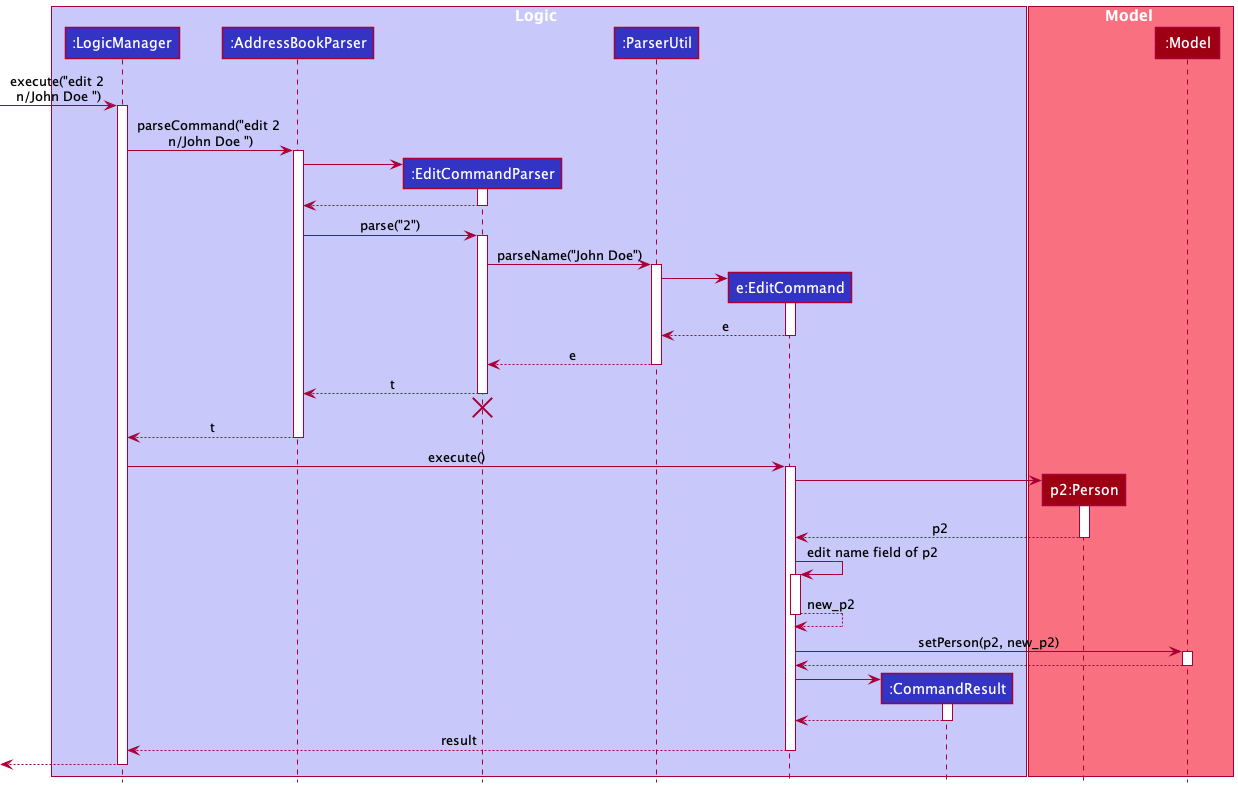

The diagram above was rendered by PlantUML. Its source (embedded in the PNG):
@startuml
!include style.puml

box Logic LOGIC_COLOR_T1
participant ":LogicManager" as LogicManager LOGIC_COLOR
participant ":AddressBookParser" as AddressBookParser LOGIC_COLOR
participant ":EditCommandParser" as EditCommandParser LOGIC_COLOR
participant ":ParserUtil" as ParserUtil LOGIC_COLOR
participant "e:EditCommand" as EditCommand LOGIC_COLOR
participant ":CommandResult" as CommandResult LOGIC_COLOR
end box

box Model MODEL_COLOR_T1
participant "p2:Person" as Person MODEL_COLOR
participant ":Model" as Model MODEL_COLOR
end box

[-> LogicManager : execute("edit 2 \nn/John Doe ")
activate LogicManager

LogicManager -> AddressBookParser : parseCommand("edit 2 \nn/John Doe ")
activate AddressBookParser

create EditCommandParser
AddressBookParser -> EditCommandParser
activate EditCommandParser

EditCommandParser --> AddressBookParser
deactivate EditCommandParser

AddressBookParser -> EditCommandParser : parse("2")
activate EditCommandParser

EditCommandParser -> ParserUtil : parseName("John Doe")
activate ParserUtil
create EditCommand
ParserUtil -> EditCommand
activate EditCommand

EditCommand --> ParserUtil : e
deactivate EditCommand
ParserUtil --> EditCommandParser : e
deactivate ParserUtil

EditCommandParser --> AddressBookParser : t
deactivate EditCommandParser
'Hidden arrow to position the destroy marker below the end of the activation bar.
EditCommandParser -[hidden]-> AddressBookParser
destroy EditCommandParser

AddressBookParser --> LogicManager : t
deactivate AddressBookParser

LogicManager -> EditCommand : execute()
activate EditCommand

create Person
EditCommand -> Person
activate Person
Person --> EditCommand : p2
deactivate Person

EditCommand -> EditCommand : edit name field of p2
activate EditCommand
EditCommand --> EditCommand : new_p2
deactivate EditCommand

EditCommand -> Model : setPerson(p2, new_p2)
activate Model
Model --> EditCommand
deactivate Model

create CommandResult
EditCommand -> CommandResult
activate CommandResult

CommandResult --> EditCommand
deactivate CommandResult

EditCommand --> LogicManager : result
deactivate EditCommand

[<--LogicManager
deactivate LogicManager
@enduml